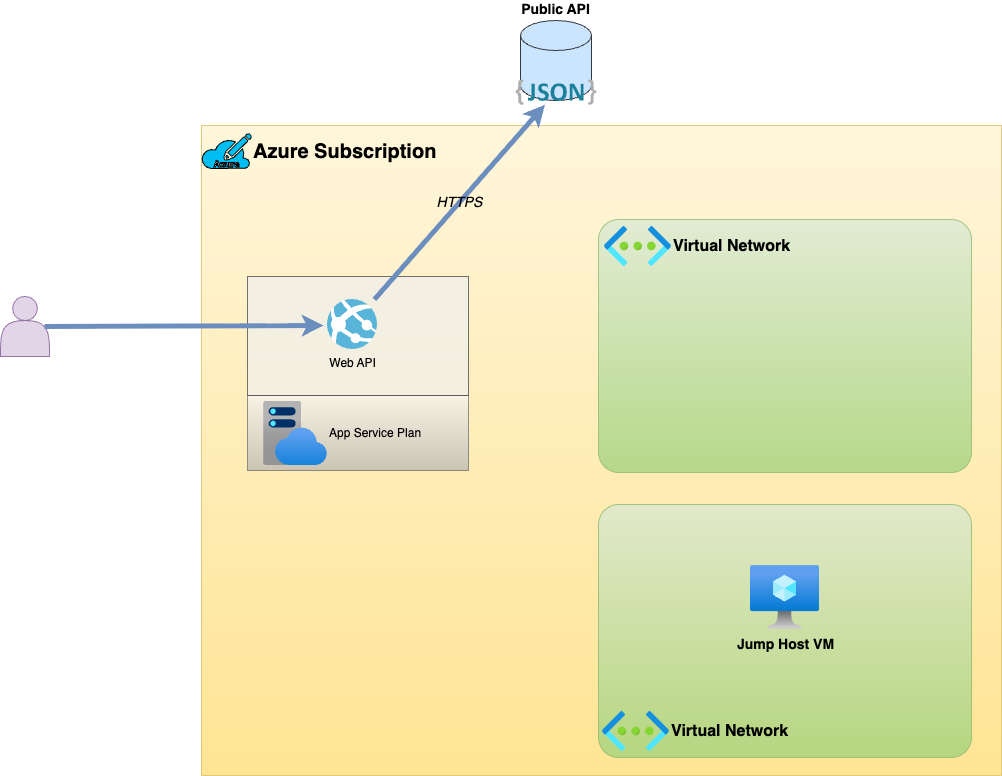

The diagram above was exported from draw.io. Its source (the exported page's mxGraphModel, read from the mxfile embedded in the PNG):
<mxGraphModel dx="1256" dy="788" grid="0" gridSize="10" guides="1" tooltips="1" connect="1" arrows="1" fold="1" page="1" pageScale="1" pageWidth="1169" pageHeight="827" background="#ffffff" math="0" shadow="0">
  <root>
    <mxCell id="0" />
    <mxCell id="1" value="0-default" parent="0" />
    <mxCell id="2" value="" style="rounded=0;whiteSpace=wrap;html=1;fillColor=#fff2cc;gradientColor=#ffd966;strokeColor=#d6b656;opacity=70;" vertex="1" parent="1">
      <mxGeometry x="284" y="152" width="800" height="650" as="geometry" />
    </mxCell>
    <mxCell id="3" value="Azure Subscription" style="verticalLabelPosition=middle;html=1;verticalAlign=middle;align=left;strokeColor=default;fillColor=#00BEF2;shape=mxgraph.azure.azure_subscription;labelPosition=right;fontSize=20;fontStyle=1;fontColor=#000000;" vertex="1" parent="1">
      <mxGeometry x="284" y="160" width="50" height="35" as="geometry" />
    </mxCell>
    <mxCell id="4" value="" style="rounded=1;whiteSpace=wrap;html=1;sketch=0;strokeColor=#82b366;fontSize=20;opacity=70;arcSize=8;fillColor=#d5e8d4;gradientColor=#97d077;" vertex="1" parent="1">
      <mxGeometry x="681" y="246" width="373" height="253" as="geometry" />
    </mxCell>
    <mxCell id="5" value="" style="rounded=1;whiteSpace=wrap;html=1;sketch=0;strokeColor=#82b366;fontSize=20;opacity=70;arcSize=8;fillColor=#d5e8d4;gradientColor=#97d077;" vertex="1" parent="1">
      <mxGeometry x="681" y="531" width="373" height="253" as="geometry" />
    </mxCell>
    <mxCell id="6" value="Virtual Network" style="aspect=fixed;html=1;points=[];align=left;image;fontSize=16;image=img/lib/azure2/networking/Virtual_Networks.svg;sketch=0;strokeColor=#000000;labelBackgroundColor=none;fontColor=#000000;fontStyle=1;labelPosition=right;verticalLabelPosition=middle;verticalAlign=middle;" vertex="1" parent="1">
      <mxGeometry x="687" y="253" width="67" height="40" as="geometry" />
    </mxCell>
    <mxCell id="7" value="Virtual Network" style="aspect=fixed;html=1;points=[];align=left;image;fontSize=16;image=img/lib/azure2/networking/Virtual_Networks.svg;sketch=0;strokeColor=#000000;labelBackgroundColor=none;fontColor=#000000;fontStyle=1;labelPosition=right;verticalLabelPosition=middle;verticalAlign=middle;" vertex="1" parent="1">
      <mxGeometry x="685" y="738" width="67" height="40" as="geometry" />
    </mxCell>
    <mxCell id="8" value="Jump Host VM" style="aspect=fixed;html=1;points=[];align=center;image;fontSize=14;image=img/lib/azure2/compute/Virtual_Machine.svg;labelBackgroundColor=none;sketch=0;strokeColor=#000000;fontColor=#000000;fontStyle=1" vertex="1" parent="1">
      <mxGeometry x="833" y="592" width="69" height="64" as="geometry" />
    </mxCell>
    <mxCell id="9" value="" style="rounded=0;whiteSpace=wrap;html=1;labelBackgroundColor=none;sketch=0;strokeColor=#666666;fontSize=14;opacity=70;fillColor=#f5f5f5;gradientColor=#b3b3b3;" vertex="1" parent="1">
      <mxGeometry x="330" y="422" width="221" height="75" as="geometry" />
    </mxCell>
    <mxCell id="10" value="" style="rounded=0;whiteSpace=wrap;html=1;labelBackgroundColor=none;sketch=0;strokeColor=#36393d;fontSize=14;opacity=70;fillColor=#eeeeee;" vertex="1" parent="1">
      <mxGeometry x="330" y="303" width="221" height="119" as="geometry" />
    </mxCell>
    <mxCell id="11" value="App Service Plan" style="aspect=fixed;html=1;points=[];align=left;image;fontSize=12;image=img/lib/azure2/app_services/App_Service_Plans.svg;labelBackgroundColor=none;sketch=0;strokeColor=#000000;fontColor=#000000;labelPosition=right;verticalLabelPosition=middle;verticalAlign=middle;" vertex="1" parent="1">
      <mxGeometry x="346" y="428" width="64" height="64" as="geometry" />
    </mxCell>
    <mxCell id="12" value="Web API" style="sketch=0;aspect=fixed;html=1;points=[];align=center;image;fontSize=12;image=img/lib/mscae/App_Services.svg;labelBackgroundColor=none;strokeColor=#000000;fontColor=#000000;" vertex="1" parent="1">
      <mxGeometry x="410" y="326" width="50" height="50" as="geometry" />
    </mxCell>
    <mxCell id="13" value="Public API" style="shape=cylinder3;whiteSpace=wrap;html=1;boundedLbl=1;backgroundOutline=1;size=15;labelBackgroundColor=none;sketch=0;strokeColor=#36393d;fontSize=14;fillColor=#cce5ff;fontColor=#000000;spacingTop=-15;labelPosition=center;verticalLabelPosition=top;align=center;verticalAlign=bottom;fontStyle=1" vertex="1" parent="1">
      <mxGeometry x="603" y="47" width="71" height="80" as="geometry" />
    </mxCell>
    <mxCell id="14" value="" style="dashed=0;outlineConnect=0;html=1;align=center;labelPosition=center;verticalLabelPosition=bottom;verticalAlign=top;shape=mxgraph.weblogos.json_2;labelBackgroundColor=none;sketch=0;strokeColor=#000000;fontSize=14;fontColor=#000000;" vertex="1" parent="1">
      <mxGeometry x="598.3" y="106" width="80.4" height="25.200000000000003" as="geometry" />
    </mxCell>
    <mxCell id="16" value="" style="shape=actor;whiteSpace=wrap;html=1;labelBackgroundColor=none;sketch=0;strokeColor=#9673a6;fontSize=14;fillColor=#e1d5e7;" vertex="1" parent="1">
      <mxGeometry x="83" y="323" width="49" height="60" as="geometry" />
    </mxCell>
    <mxCell id="25" value="0-default-access" parent="0" />
    <mxCell id="26" style="edgeStyle=none;html=1;entryX=-0.08;entryY=0.52;entryDx=0;entryDy=0;entryPerimeter=0;labelBackgroundColor=none;strokeWidth=5;fontSize=14;fontColor=#000000;fillColor=#dae8fc;strokeColor=#6c8ebf;startArrow=none;exitX=0.9;exitY=0.5;exitDx=0;exitDy=0;exitPerimeter=0;" edge="1" parent="25" source="16">
      <mxGeometry relative="1" as="geometry">
        <mxPoint x="242" y="352" as="sourcePoint" />
        <mxPoint x="406" y="352" as="targetPoint" />
      </mxGeometry>
    </mxCell>
    <mxCell id="33" value="0-default-outbound" parent="0" />
    <mxCell id="34" value="HTTPS" style="edgeStyle=none;html=1;fontSize=14;fontColor=#000000;strokeWidth=5;fillColor=#dae8fc;strokeColor=#6c8ebf;labelBackgroundColor=none;fontStyle=2" edge="1" parent="33">
      <mxGeometry relative="1" as="geometry">
        <mxPoint x="456.89113597246137" y="326" as="sourcePoint" />
        <mxPoint x="627.4668674698796" y="131.19999999999993" as="targetPoint" />
      </mxGeometry>
    </mxCell>
  </root>
</mxGraphModel>